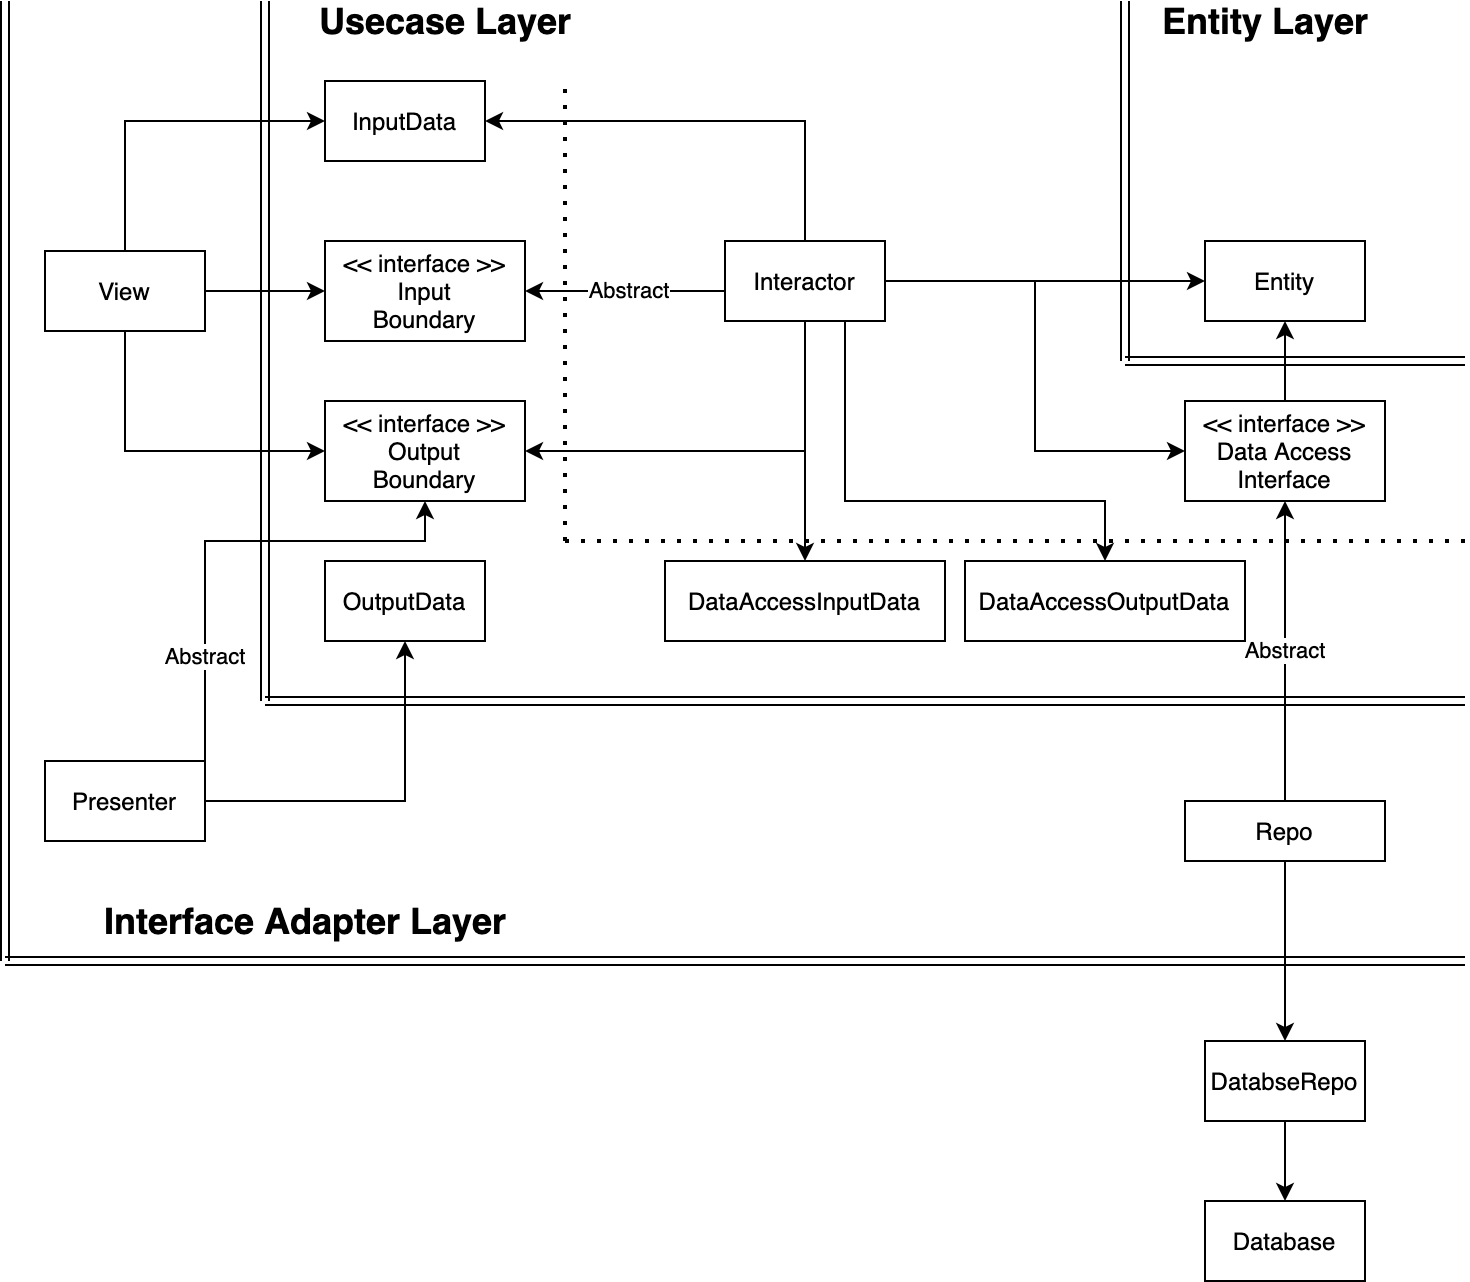

The diagram above was exported from draw.io. Its source (the exported page's mxGraphModel, read from the mxfile embedded in the PNG):
<mxGraphModel dx="1666" dy="737" grid="1" gridSize="10" guides="1" tooltips="1" connect="1" arrows="1" fold="1" page="1" pageScale="1" pageWidth="827" pageHeight="1169" math="0" shadow="0">
  <root>
    <mxCell id="0" />
    <mxCell id="1" parent="0" />
    <mxCell id="Fl1wbxUb1PoRbo_j31VC-18" style="edgeStyle=orthogonalEdgeStyle;rounded=0;orthogonalLoop=1;jettySize=auto;html=1;exitX=0.5;exitY=0;exitDx=0;exitDy=0;entryX=0;entryY=0.5;entryDx=0;entryDy=0;" parent="1" source="PmqUcVzWomv-fnsbPXlH-1" target="Fl1wbxUb1PoRbo_j31VC-2" edge="1">
      <mxGeometry relative="1" as="geometry" />
    </mxCell>
    <mxCell id="Fl1wbxUb1PoRbo_j31VC-19" value="" style="edgeStyle=orthogonalEdgeStyle;rounded=0;orthogonalLoop=1;jettySize=auto;html=1;entryX=0;entryY=0.5;entryDx=0;entryDy=0;" parent="1" source="PmqUcVzWomv-fnsbPXlH-1" target="Fl1wbxUb1PoRbo_j31VC-4" edge="1">
      <mxGeometry relative="1" as="geometry">
        <Array as="points">
          <mxPoint x="140" y="305" />
        </Array>
      </mxGeometry>
    </mxCell>
    <mxCell id="Fl1wbxUb1PoRbo_j31VC-21" style="edgeStyle=orthogonalEdgeStyle;rounded=0;orthogonalLoop=1;jettySize=auto;html=1;exitX=1;exitY=0.5;exitDx=0;exitDy=0;entryX=0;entryY=0.5;entryDx=0;entryDy=0;" parent="1" source="PmqUcVzWomv-fnsbPXlH-1" target="Fl1wbxUb1PoRbo_j31VC-3" edge="1">
      <mxGeometry relative="1" as="geometry" />
    </mxCell>
    <mxCell id="PmqUcVzWomv-fnsbPXlH-1" value="View" style="rounded=0;whiteSpace=wrap;html=1;" parent="1" vertex="1">
      <mxGeometry x="100" y="205" width="80" height="40" as="geometry" />
    </mxCell>
    <mxCell id="Fl1wbxUb1PoRbo_j31VC-23" style="edgeStyle=orthogonalEdgeStyle;rounded=0;orthogonalLoop=1;jettySize=auto;html=1;exitX=1;exitY=0.5;exitDx=0;exitDy=0;entryX=0.5;entryY=1;entryDx=0;entryDy=0;" parent="1" source="PmqUcVzWomv-fnsbPXlH-2" target="Fl1wbxUb1PoRbo_j31VC-5" edge="1">
      <mxGeometry relative="1" as="geometry" />
    </mxCell>
    <mxCell id="Fl1wbxUb1PoRbo_j31VC-58" value="Abstract" style="edgeStyle=orthogonalEdgeStyle;rounded=0;orthogonalLoop=1;jettySize=auto;html=1;exitX=1;exitY=0.5;exitDx=0;exitDy=0;" parent="1" source="PmqUcVzWomv-fnsbPXlH-2" edge="1">
      <mxGeometry x="-0.4483" relative="1" as="geometry">
        <mxPoint x="70" y="400" as="sourcePoint" />
        <mxPoint x="290" y="330" as="targetPoint" />
        <Array as="points">
          <mxPoint x="180" y="350" />
          <mxPoint x="290" y="350" />
        </Array>
        <mxPoint as="offset" />
      </mxGeometry>
    </mxCell>
    <mxCell id="PmqUcVzWomv-fnsbPXlH-2" value="Presenter" style="rounded=0;whiteSpace=wrap;html=1;" parent="1" vertex="1">
      <mxGeometry x="100" y="460" width="80" height="40" as="geometry" />
    </mxCell>
    <mxCell id="Fl1wbxUb1PoRbo_j31VC-2" value="InputData" style="rounded=0;whiteSpace=wrap;html=1;" parent="1" vertex="1">
      <mxGeometry x="240" y="120" width="80" height="40" as="geometry" />
    </mxCell>
    <mxCell id="Fl1wbxUb1PoRbo_j31VC-3" value="&amp;lt;&amp;lt; interface &amp;gt;&amp;gt;&lt;br&gt;Input&lt;br&gt;Boundary" style="rounded=0;whiteSpace=wrap;html=1;" parent="1" vertex="1">
      <mxGeometry x="240" y="200" width="100" height="50" as="geometry" />
    </mxCell>
    <mxCell id="Fl1wbxUb1PoRbo_j31VC-4" value="&amp;lt;&amp;lt; interface &amp;gt;&amp;gt;&lt;br&gt;Output&lt;br&gt;Boundary" style="rounded=0;whiteSpace=wrap;html=1;" parent="1" vertex="1">
      <mxGeometry x="240" y="280" width="100" height="50" as="geometry" />
    </mxCell>
    <mxCell id="Fl1wbxUb1PoRbo_j31VC-5" value="OutputData" style="rounded=0;whiteSpace=wrap;html=1;" parent="1" vertex="1">
      <mxGeometry x="240" y="360" width="80" height="40" as="geometry" />
    </mxCell>
    <mxCell id="Fl1wbxUb1PoRbo_j31VC-26" value="Abstract" style="edgeStyle=orthogonalEdgeStyle;rounded=0;orthogonalLoop=1;jettySize=auto;html=1;exitX=0;exitY=0.5;exitDx=0;exitDy=0;entryX=1;entryY=0.5;entryDx=0;entryDy=0;" parent="1" source="Fl1wbxUb1PoRbo_j31VC-6" target="Fl1wbxUb1PoRbo_j31VC-3" edge="1">
      <mxGeometry relative="1" as="geometry">
        <Array as="points">
          <mxPoint x="440" y="225" />
        </Array>
      </mxGeometry>
    </mxCell>
    <mxCell id="Fl1wbxUb1PoRbo_j31VC-28" style="edgeStyle=orthogonalEdgeStyle;rounded=0;orthogonalLoop=1;jettySize=auto;html=1;exitX=0.5;exitY=1;exitDx=0;exitDy=0;entryX=1;entryY=0.5;entryDx=0;entryDy=0;" parent="1" source="Fl1wbxUb1PoRbo_j31VC-6" target="Fl1wbxUb1PoRbo_j31VC-4" edge="1">
      <mxGeometry relative="1" as="geometry" />
    </mxCell>
    <mxCell id="Fl1wbxUb1PoRbo_j31VC-29" style="edgeStyle=orthogonalEdgeStyle;rounded=0;orthogonalLoop=1;jettySize=auto;html=1;exitX=0.5;exitY=0;exitDx=0;exitDy=0;entryX=1;entryY=0.5;entryDx=0;entryDy=0;" parent="1" source="Fl1wbxUb1PoRbo_j31VC-6" target="Fl1wbxUb1PoRbo_j31VC-2" edge="1">
      <mxGeometry relative="1" as="geometry" />
    </mxCell>
    <mxCell id="Fl1wbxUb1PoRbo_j31VC-30" style="edgeStyle=orthogonalEdgeStyle;rounded=0;orthogonalLoop=1;jettySize=auto;html=1;exitX=1;exitY=0.5;exitDx=0;exitDy=0;entryX=0;entryY=0.5;entryDx=0;entryDy=0;" parent="1" source="Fl1wbxUb1PoRbo_j31VC-6" target="Fl1wbxUb1PoRbo_j31VC-7" edge="1">
      <mxGeometry relative="1" as="geometry" />
    </mxCell>
    <mxCell id="Fl1wbxUb1PoRbo_j31VC-35" style="edgeStyle=orthogonalEdgeStyle;rounded=0;orthogonalLoop=1;jettySize=auto;html=1;exitX=0.5;exitY=1;exitDx=0;exitDy=0;entryX=0.5;entryY=0;entryDx=0;entryDy=0;" parent="1" source="Fl1wbxUb1PoRbo_j31VC-6" target="Fl1wbxUb1PoRbo_j31VC-15" edge="1">
      <mxGeometry relative="1" as="geometry" />
    </mxCell>
    <mxCell id="Fl1wbxUb1PoRbo_j31VC-36" style="edgeStyle=orthogonalEdgeStyle;rounded=0;orthogonalLoop=1;jettySize=auto;html=1;exitX=0.75;exitY=1;exitDx=0;exitDy=0;entryX=0.5;entryY=0;entryDx=0;entryDy=0;" parent="1" source="Fl1wbxUb1PoRbo_j31VC-6" target="Fl1wbxUb1PoRbo_j31VC-16" edge="1">
      <mxGeometry relative="1" as="geometry">
        <Array as="points">
          <mxPoint x="500" y="330" />
          <mxPoint x="630" y="330" />
        </Array>
      </mxGeometry>
    </mxCell>
    <mxCell id="Fl1wbxUb1PoRbo_j31VC-37" style="edgeStyle=orthogonalEdgeStyle;rounded=0;orthogonalLoop=1;jettySize=auto;html=1;exitX=1;exitY=0.5;exitDx=0;exitDy=0;entryX=0;entryY=0.5;entryDx=0;entryDy=0;" parent="1" source="Fl1wbxUb1PoRbo_j31VC-6" target="Fl1wbxUb1PoRbo_j31VC-8" edge="1">
      <mxGeometry relative="1" as="geometry" />
    </mxCell>
    <mxCell id="Fl1wbxUb1PoRbo_j31VC-6" value="Interactor" style="rounded=0;whiteSpace=wrap;html=1;" parent="1" vertex="1">
      <mxGeometry x="440" y="200" width="80" height="40" as="geometry" />
    </mxCell>
    <mxCell id="Fl1wbxUb1PoRbo_j31VC-7" value="Entity" style="rounded=0;whiteSpace=wrap;html=1;" parent="1" vertex="1">
      <mxGeometry x="680" y="200" width="80" height="40" as="geometry" />
    </mxCell>
    <mxCell id="Fl1wbxUb1PoRbo_j31VC-31" style="edgeStyle=orthogonalEdgeStyle;rounded=0;orthogonalLoop=1;jettySize=auto;html=1;exitX=0.5;exitY=0;exitDx=0;exitDy=0;entryX=0.5;entryY=1;entryDx=0;entryDy=0;" parent="1" source="Fl1wbxUb1PoRbo_j31VC-8" target="Fl1wbxUb1PoRbo_j31VC-7" edge="1">
      <mxGeometry relative="1" as="geometry" />
    </mxCell>
    <mxCell id="Fl1wbxUb1PoRbo_j31VC-8" value="&amp;lt;&amp;lt; interface &amp;gt;&amp;gt;&lt;br&gt;Data Access&lt;br&gt;Interface" style="rounded=0;whiteSpace=wrap;html=1;" parent="1" vertex="1">
      <mxGeometry x="670" y="280" width="100" height="50" as="geometry" />
    </mxCell>
    <mxCell id="Fl1wbxUb1PoRbo_j31VC-32" value="Abstract" style="edgeStyle=orthogonalEdgeStyle;rounded=0;orthogonalLoop=1;jettySize=auto;html=1;entryX=0.5;entryY=1;entryDx=0;entryDy=0;" parent="1" source="Fl1wbxUb1PoRbo_j31VC-10" target="Fl1wbxUb1PoRbo_j31VC-8" edge="1">
      <mxGeometry relative="1" as="geometry">
        <mxPoint x="740" y="410" as="targetPoint" />
      </mxGeometry>
    </mxCell>
    <mxCell id="Fl1wbxUb1PoRbo_j31VC-33" value="" style="edgeStyle=orthogonalEdgeStyle;rounded=0;orthogonalLoop=1;jettySize=auto;html=1;" parent="1" source="Fl1wbxUb1PoRbo_j31VC-10" target="Fl1wbxUb1PoRbo_j31VC-11" edge="1">
      <mxGeometry relative="1" as="geometry" />
    </mxCell>
    <mxCell id="Fl1wbxUb1PoRbo_j31VC-10" value="Repo" style="rounded=0;whiteSpace=wrap;html=1;" parent="1" vertex="1">
      <mxGeometry x="670" y="480" width="100" height="30" as="geometry" />
    </mxCell>
    <mxCell id="Fl1wbxUb1PoRbo_j31VC-34" value="" style="edgeStyle=orthogonalEdgeStyle;rounded=0;orthogonalLoop=1;jettySize=auto;html=1;" parent="1" source="Fl1wbxUb1PoRbo_j31VC-11" target="Fl1wbxUb1PoRbo_j31VC-12" edge="1">
      <mxGeometry relative="1" as="geometry" />
    </mxCell>
    <mxCell id="Fl1wbxUb1PoRbo_j31VC-11" value="DatabseRepo" style="rounded=0;whiteSpace=wrap;html=1;" parent="1" vertex="1">
      <mxGeometry x="680" y="600" width="80" height="40" as="geometry" />
    </mxCell>
    <mxCell id="Fl1wbxUb1PoRbo_j31VC-12" value="Database" style="rounded=0;whiteSpace=wrap;html=1;" parent="1" vertex="1">
      <mxGeometry x="680" y="680" width="80" height="40" as="geometry" />
    </mxCell>
    <mxCell id="Fl1wbxUb1PoRbo_j31VC-15" value="DataAccessInputData" style="rounded=0;whiteSpace=wrap;html=1;" parent="1" vertex="1">
      <mxGeometry x="410" y="360" width="140" height="40" as="geometry" />
    </mxCell>
    <mxCell id="Fl1wbxUb1PoRbo_j31VC-16" value="DataAccessOutputData" style="rounded=0;whiteSpace=wrap;html=1;" parent="1" vertex="1">
      <mxGeometry x="560" y="360" width="140" height="40" as="geometry" />
    </mxCell>
    <mxCell id="Fl1wbxUb1PoRbo_j31VC-41" value="" style="endArrow=none;dashed=1;html=1;dashPattern=1 3;strokeWidth=2;" parent="1" edge="1">
      <mxGeometry width="50" height="50" relative="1" as="geometry">
        <mxPoint x="360" y="350" as="sourcePoint" />
        <mxPoint x="360" y="120" as="targetPoint" />
      </mxGeometry>
    </mxCell>
    <mxCell id="Fl1wbxUb1PoRbo_j31VC-42" value="" style="endArrow=none;dashed=1;html=1;dashPattern=1 3;strokeWidth=2;" parent="1" edge="1">
      <mxGeometry width="50" height="50" relative="1" as="geometry">
        <mxPoint x="360" y="350" as="sourcePoint" />
        <mxPoint x="810" y="350" as="targetPoint" />
      </mxGeometry>
    </mxCell>
    <mxCell id="Fl1wbxUb1PoRbo_j31VC-45" value="" style="shape=link;html=1;" parent="1" edge="1">
      <mxGeometry width="100" relative="1" as="geometry">
        <mxPoint x="80" y="560" as="sourcePoint" />
        <mxPoint x="80" y="80" as="targetPoint" />
      </mxGeometry>
    </mxCell>
    <mxCell id="Fl1wbxUb1PoRbo_j31VC-46" value="" style="shape=link;html=1;" parent="1" edge="1">
      <mxGeometry width="100" relative="1" as="geometry">
        <mxPoint x="210" y="430" as="sourcePoint" />
        <mxPoint x="810" y="430" as="targetPoint" />
      </mxGeometry>
    </mxCell>
    <mxCell id="Fl1wbxUb1PoRbo_j31VC-49" value="" style="shape=link;html=1;" parent="1" edge="1">
      <mxGeometry width="100" relative="1" as="geometry">
        <mxPoint x="80" y="560" as="sourcePoint" />
        <mxPoint x="810" y="560" as="targetPoint" />
      </mxGeometry>
    </mxCell>
    <mxCell id="Fl1wbxUb1PoRbo_j31VC-50" value="" style="shape=link;html=1;" parent="1" edge="1">
      <mxGeometry width="100" relative="1" as="geometry">
        <mxPoint x="640" y="260" as="sourcePoint" />
        <mxPoint x="640" y="80" as="targetPoint" />
      </mxGeometry>
    </mxCell>
    <mxCell id="Fl1wbxUb1PoRbo_j31VC-51" value="" style="shape=link;html=1;" parent="1" edge="1">
      <mxGeometry width="100" relative="1" as="geometry">
        <mxPoint x="640" y="260" as="sourcePoint" />
        <mxPoint x="810" y="260" as="targetPoint" />
      </mxGeometry>
    </mxCell>
    <mxCell id="Fl1wbxUb1PoRbo_j31VC-52" value="" style="shape=link;html=1;" parent="1" edge="1">
      <mxGeometry width="100" relative="1" as="geometry">
        <mxPoint x="210" y="430" as="sourcePoint" />
        <mxPoint x="210" y="80" as="targetPoint" />
      </mxGeometry>
    </mxCell>
    <mxCell id="Fl1wbxUb1PoRbo_j31VC-54" value="&lt;b&gt;&lt;font style=&quot;font-size: 18px&quot;&gt;Entity Layer&lt;/font&gt;&lt;/b&gt;" style="text;html=1;align=center;verticalAlign=middle;resizable=0;points=[];autosize=1;strokeColor=none;" parent="1" vertex="1">
      <mxGeometry x="650" y="80" width="120" height="20" as="geometry" />
    </mxCell>
    <mxCell id="Fl1wbxUb1PoRbo_j31VC-55" value="&lt;b&gt;&lt;font style=&quot;font-size: 18px&quot;&gt;Usecase Layer&lt;/font&gt;&lt;/b&gt;" style="text;html=1;align=center;verticalAlign=middle;resizable=0;points=[];autosize=1;strokeColor=none;" parent="1" vertex="1">
      <mxGeometry x="230" y="80" width="140" height="20" as="geometry" />
    </mxCell>
    <mxCell id="Fl1wbxUb1PoRbo_j31VC-56" value="&lt;b&gt;&lt;font style=&quot;font-size: 18px&quot;&gt;Interface Adapter Layer&lt;/font&gt;&lt;/b&gt;" style="text;html=1;align=center;verticalAlign=middle;resizable=0;points=[];autosize=1;strokeColor=none;" parent="1" vertex="1">
      <mxGeometry x="120" y="530" width="220" height="20" as="geometry" />
    </mxCell>
  </root>
</mxGraphModel>